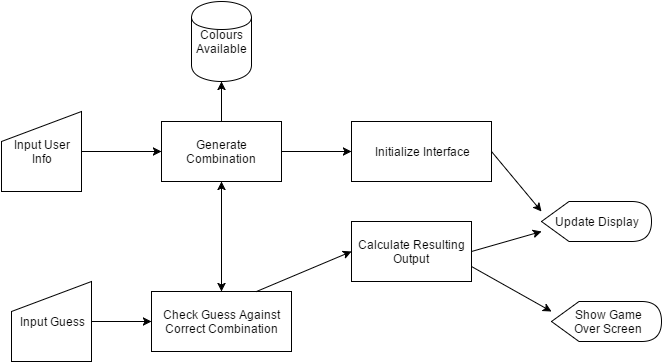

The diagram above was exported from draw.io. Its source (the exported page's mxGraphModel, read from the mxfile embedded in the PNG):
<mxGraphModel dx="1116" dy="468" grid="1" gridSize="10" guides="1" tooltips="1" connect="1" arrows="1" fold="1" page="1" pageScale="1" pageWidth="826" pageHeight="1169" background="#ffffff" math="0">
  <root>
    <mxCell id="0" />
    <mxCell id="1" parent="0" />
    <mxCell id="5b998b2496582c4-2" value="Input User&lt;div&gt;Info&lt;/div&gt;" style="shape=manualInput;whiteSpace=wrap;html=1;" vertex="1" parent="1">
      <mxGeometry x="60" y="130" width="80" height="80" as="geometry" />
    </mxCell>
    <mxCell id="5b998b2496582c4-3" value="Generate Combination" style="whiteSpace=wrap;html=1;" vertex="1" parent="1">
      <mxGeometry x="220" y="140" width="120" height="60" as="geometry" />
    </mxCell>
    <mxCell id="5b998b2496582c4-4" value="" style="endArrow=classic;html=1;exitX=1;exitY=0.5;entryX=0;entryY=0.5;" edge="1" parent="1" source="5b998b2496582c4-2" target="5b998b2496582c4-3">
      <mxGeometry width="50" height="50" relative="1" as="geometry">
        <mxPoint x="170" y="170" as="sourcePoint" />
        <mxPoint x="220" y="120" as="targetPoint" />
      </mxGeometry>
    </mxCell>
    <mxCell id="5b998b2496582c4-5" value="Colours Available" style="shape=cylinder;whiteSpace=wrap;html=1;" vertex="1" parent="1">
      <mxGeometry x="250" y="20" width="60" height="80" as="geometry" />
    </mxCell>
    <mxCell id="5b998b2496582c4-9" value="Update Display" style="shape=display;whiteSpace=wrap;html=1;" vertex="1" parent="1">
      <mxGeometry x="600" y="220" width="110" height="40" as="geometry" />
    </mxCell>
    <mxCell id="5b998b2496582c4-10" value="Initialize Interface" style="whiteSpace=wrap;html=1;" vertex="1" parent="1">
      <mxGeometry x="410" y="140" width="140" height="60" as="geometry" />
    </mxCell>
    <mxCell id="5b998b2496582c4-11" value="" style="endArrow=classic;html=1;exitX=1;exitY=0.5;entryX=0;entryY=0.5;" edge="1" parent="1" source="5b998b2496582c4-3" target="5b998b2496582c4-10">
      <mxGeometry width="50" height="50" relative="1" as="geometry">
        <mxPoint x="370" y="180" as="sourcePoint" />
        <mxPoint x="420" y="130" as="targetPoint" />
      </mxGeometry>
    </mxCell>
    <mxCell id="5b998b2496582c4-12" value="" style="endArrow=classic;html=1;exitX=1;exitY=0.5;entryX=0;entryY=0.25;" edge="1" parent="1" source="5b998b2496582c4-10" target="5b998b2496582c4-9">
      <mxGeometry width="50" height="50" relative="1" as="geometry">
        <mxPoint x="570" y="140" as="sourcePoint" />
        <mxPoint x="590" y="210" as="targetPoint" />
      </mxGeometry>
    </mxCell>
    <mxCell id="5b998b2496582c4-14" value="Input Guess" style="shape=manualInput;whiteSpace=wrap;html=1;" vertex="1" parent="1">
      <mxGeometry x="70" y="300" width="80" height="80" as="geometry" />
    </mxCell>
    <mxCell id="5b998b2496582c4-15" value="" style="endArrow=classic;html=1;exitX=1;exitY=0.5;entryX=0;entryY=0.5;" edge="1" parent="1" source="5b998b2496582c4-14" target="5b998b2496582c4-16">
      <mxGeometry width="50" height="50" relative="1" as="geometry">
        <mxPoint x="170" y="380" as="sourcePoint" />
        <mxPoint x="220" y="330" as="targetPoint" />
      </mxGeometry>
    </mxCell>
    <mxCell id="5b998b2496582c4-16" value="Check Guess Against Correct Combination" style="whiteSpace=wrap;html=1;" vertex="1" parent="1">
      <mxGeometry x="210" y="310" width="140" height="60" as="geometry" />
    </mxCell>
    <mxCell id="5b998b2496582c4-18" value="&amp;nbsp; Show Game&amp;nbsp;&lt;div&gt;&amp;nbsp;Over Screen&lt;/div&gt;" style="shape=display;whiteSpace=wrap;html=1;" vertex="1" parent="1">
      <mxGeometry x="610" y="320" width="110" height="40" as="geometry" />
    </mxCell>
    <mxCell id="5b998b2496582c4-19" value="" style="endArrow=classic;html=1;exitX=1;exitY=0.75;entryX=0;entryY=0.25;" edge="1" parent="1" source="5b998b2496582c4-22" target="5b998b2496582c4-18">
      <mxGeometry width="50" height="50" relative="1" as="geometry">
        <mxPoint x="640" y="330" as="sourcePoint" />
        <mxPoint x="610" y="300" as="targetPoint" />
      </mxGeometry>
    </mxCell>
    <mxCell id="5b998b2496582c4-20" value="" style="endArrow=classic;html=1;exitX=0.5;exitY=0;entryX=0.5;entryY=1;" edge="1" parent="1" source="5b998b2496582c4-3" target="5b998b2496582c4-5">
      <mxGeometry width="50" height="50" relative="1" as="geometry">
        <mxPoint x="10" y="60" as="sourcePoint" />
        <mxPoint x="60" y="10" as="targetPoint" />
      </mxGeometry>
    </mxCell>
    <mxCell id="5b998b2496582c4-22" value="Calculate Resulting Output" style="whiteSpace=wrap;html=1;" vertex="1" parent="1">
      <mxGeometry x="410" y="240" width="120" height="60" as="geometry" />
    </mxCell>
    <mxCell id="5b998b2496582c4-24" value="" style="endArrow=classic;html=1;exitX=0.75;exitY=0;entryX=0;entryY=0.5;" edge="1" parent="1" source="5b998b2496582c4-16" target="5b998b2496582c4-22">
      <mxGeometry width="50" height="50" relative="1" as="geometry">
        <mxPoint x="340" y="280" as="sourcePoint" />
        <mxPoint x="390" y="230" as="targetPoint" />
      </mxGeometry>
    </mxCell>
    <mxCell id="5b998b2496582c4-25" value="" style="endArrow=classic;html=1;exitX=1;exitY=0.5;entryX=0;entryY=0.75;" edge="1" parent="1" source="5b998b2496582c4-22" target="5b998b2496582c4-9">
      <mxGeometry width="50" height="50" relative="1" as="geometry">
        <mxPoint x="620" y="320" as="sourcePoint" />
        <mxPoint x="670" y="270" as="targetPoint" />
      </mxGeometry>
    </mxCell>
    <mxCell id="2a33b4e8b813026b-1" value="" style="endArrow=classic;startArrow=classic;html=1;entryX=0.5;entryY=1;exitX=0.5;exitY=0;" edge="1" parent="1" source="5b998b2496582c4-16" target="5b998b2496582c4-3">
      <mxGeometry width="50" height="50" relative="1" as="geometry">
        <mxPoint x="250" y="265" as="sourcePoint" />
        <mxPoint x="300" y="215" as="targetPoint" />
      </mxGeometry>
    </mxCell>
  </root>
</mxGraphModel>